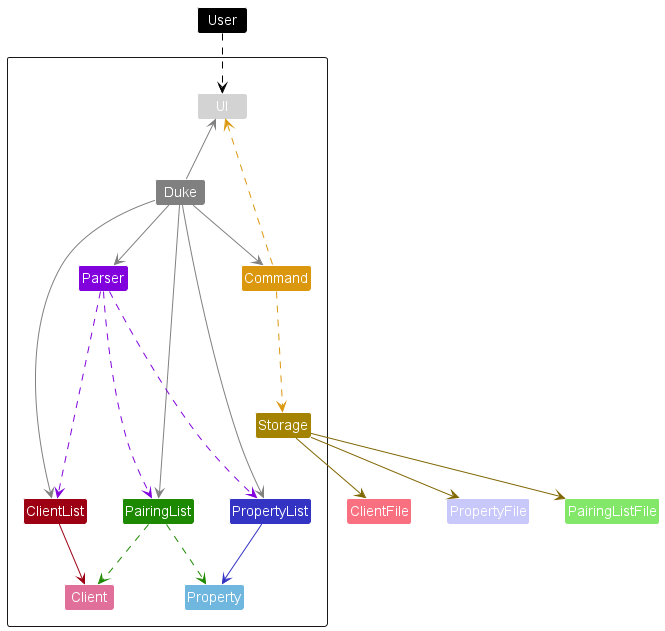

The diagram above was rendered by PlantUML. Its source (embedded in the PNG):
@startuml

!include style.puml

Class User USER_COLOR

Package " "<<Rectangle>>{
    Class PropertyList PROPERTY_LIST_COLOR
    Class ClientList CLIENT_LIST_COLOR
    Class Storage STORAGE_COLOR
    Class PairingList PAIRING_LIST_COLOR
    Class Parser PARSER_COLOR
    Class Duke DUKE_COLOR
    Class Command COMMAND_COLOR

    Class UI #lightgrey

    Class Property PROPERTY_COLOR
    Class Client CLIENT_COLOR
}

Class ClientFile CLIENT_LIST_COLOR_T1
Class PropertyFile PROPERTY_LIST_COLOR_T1
Class PairingListFile PAIRING_LIST_COLOR_T1

User .[USER_COLOR].> UI

Duke -[DUKE_COLOR]-> ClientList
Duke -[DUKE_COLOR]-> PropertyList
Duke -[DUKE_COLOR]-> PairingList
Duke -up[DUKE_COLOR]-> UI
Duke -[DUKE_COLOR]-> Parser
Duke -[DUKE_COLOR]-> Command

Storage -[STORAGE_COLOR_T3]-> ClientFile
Storage -[STORAGE_COLOR_T3]-> PropertyFile
Storage -[STORAGE_COLOR_T3]-> PairingListFile

Parser -.[PARSER_COLOR].-> PropertyList
Parser -.[PARSER_COLOR].-> ClientList
Parser -.[PARSER_COLOR].-> PairingList

PropertyList -[PROPERTY_LIST_COLOR]-> Property
ClientList -[CLIENT_LIST_COLOR]-> Client

PairingList .[PAIRING_LIST_COLOR].> Client
PairingList .[PAIRING_LIST_COLOR].> Property

Command .[COMMAND_COLOR].-> Storage
Command .[COMMAND_COLOR].-> UI


@enduml